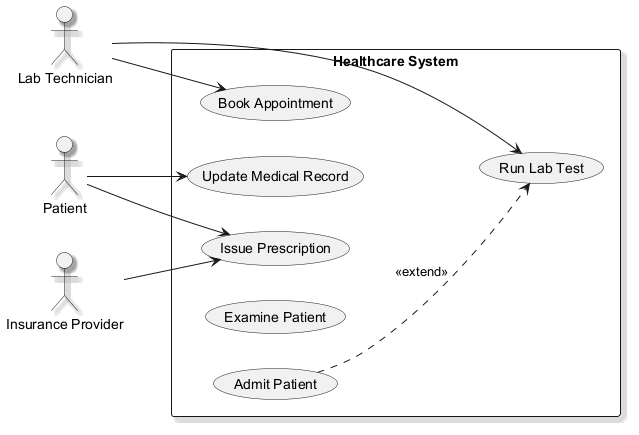

The diagram above was rendered by PlantUML. Its source (embedded in the PNG):
@startuml
skinparam backgroundColor #FFFFFF
skinparam classBackgroundColor #F1F8E9
skinparam classBorderColor #33691E
skinparam shadowing true
left to right direction
actor "Lab Technician" as LT
actor "Patient" as P
actor "Insurance Provider" as IP
rectangle "Healthcare System" {
  usecase "Update Medical Record" as UC_UpdateMedicalRecord
  usecase "Book Appointment" as UC_BookAppointment
  usecase "Issue Prescription" as UC_IssuePrescription
  usecase "Examine Patient" as UC_ExaminePatient
  usecase "Admit Patient" as UC_AdmitPatient
  usecase "Run Lab Test" as UC_RunLabTest
}
LT --> UC_RunLabTest
LT --> UC_BookAppointment
P --> UC_IssuePrescription
P --> UC_UpdateMedicalRecord
IP --> UC_IssuePrescription
UC_AdmitPatient ..> UC_RunLabTest : <<extend>>
@enduml